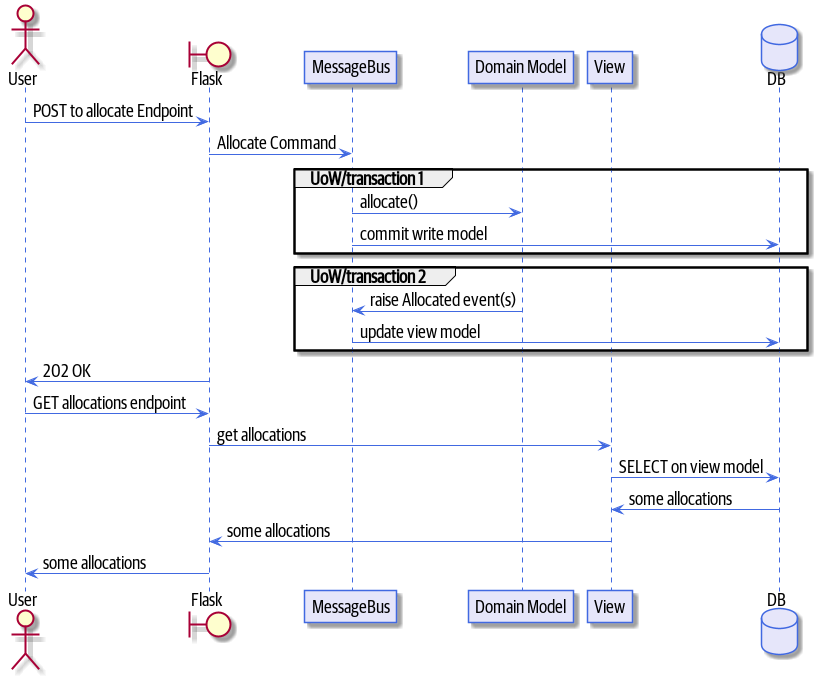

The diagram above was rendered by PlantUML. Its source (embedded in the PNG):
@startuml
skinparam default {
    FontName Guardian Sans Cond Regular
    FontSize 18
    FontColor Black
    Padding 100
}

skinparam class {
    BackgroundColor Lavender
    BorderColor RoyalBlue
}
skinparam package {
    FontName Guardian Sans Cond Light
}

skinparam sequencelifeline {
    BorderColor RoyalBlue
}
skinparam arrow {
    Color RoyalBlue
}
skinparam participant {
    BackgroundColor Lavender
    BorderColor RoyalBlue
}
skinparam entity {
    BackgroundColor Lavender
    BorderColor RoyalBlue
}
skinparam collections {
    BackgroundColor Lavender
    BorderColor RoyalBlue
}
skinparam database {
    BackgroundColor Lavender
    BorderColor RoyalBlue
}
skinparam sequencegroup {
    FontName Guardian Sans Cond Light
}
actor User order 1
boundary Flask order 2
participant MessageBus order 3
participant "Domain Model" as Domain order 4
participant View order 9
database DB order 10

User -> Flask: POST to allocate Endpoint
Flask -> MessageBus : Allocate Command

group UoW/transaction 1
    MessageBus -> Domain : allocate()
    MessageBus -> DB: commit write model
end

group UoW/transaction 2
    Domain -> MessageBus : raise Allocated event(s)
    MessageBus -> DB : update view model
end

Flask -> User: 202 OK

User -> Flask: GET allocations endpoint
Flask -> View: get allocations
View -> DB: SELECT on view model
DB -> View: some allocations
View -> Flask: some allocations
Flask -> User: some allocations

@enduml